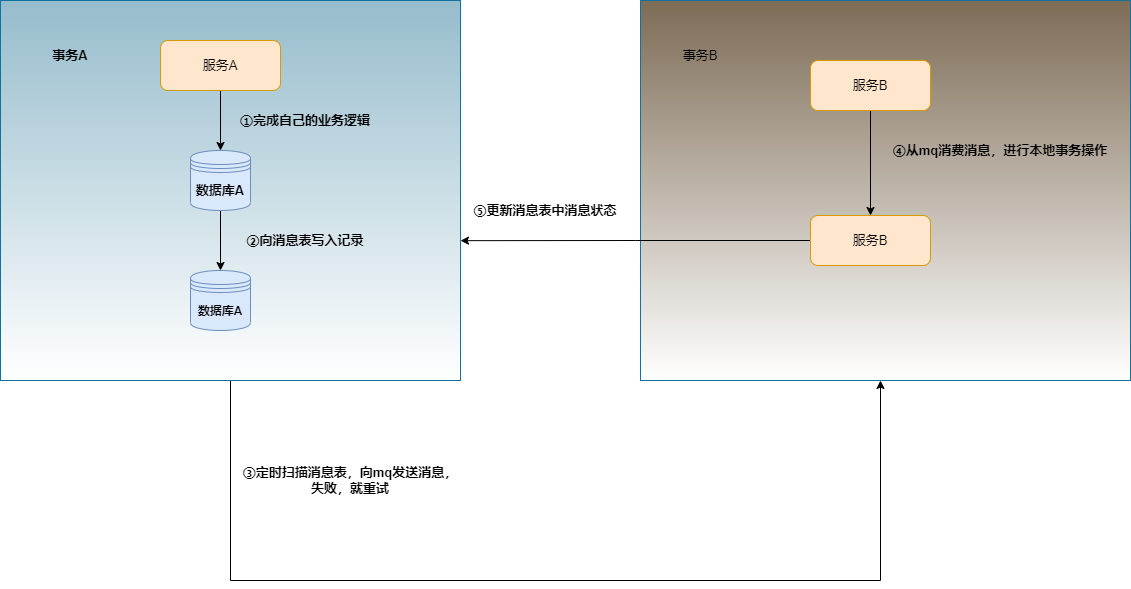

The diagram above was exported from draw.io. Its source (the exported page's mxGraphModel, read from the mxfile embedded in the PNG):
<mxGraphModel dx="1220" dy="525" grid="1" gridSize="10" guides="1" tooltips="1" connect="1" arrows="1" fold="1" page="1" pageScale="1" pageWidth="2339" pageHeight="3300" math="0" shadow="0">
  <root>
    <mxCell id="0" />
    <mxCell id="1" parent="0" />
    <mxCell id="yCq3V0b1CceHJ5OZZO6m-25" style="edgeStyle=orthogonalEdgeStyle;rounded=0;orthogonalLoop=1;jettySize=auto;html=1;exitX=0.5;exitY=1;exitDx=0;exitDy=0;fontSize=13;" parent="1" source="yCq3V0b1CceHJ5OZZO6m-9" target="yCq3V0b1CceHJ5OZZO6m-21" edge="1">
      <mxGeometry relative="1" as="geometry">
        <mxPoint x="930" y="460" as="targetPoint" />
        <Array as="points">
          <mxPoint x="280" y="650" />
          <mxPoint x="930" y="650" />
        </Array>
      </mxGeometry>
    </mxCell>
    <mxCell id="yCq3V0b1CceHJ5OZZO6m-9" value="" style="rounded=0;whiteSpace=wrap;html=1;fontSize=13;fillColor=#96BCCC;strokeColor=#10739e;gradientColor=#ffffff;" parent="1" vertex="1">
      <mxGeometry x="50" y="70" width="460" height="380" as="geometry" />
    </mxCell>
    <mxCell id="yCq3V0b1CceHJ5OZZO6m-3" value="" style="edgeStyle=orthogonalEdgeStyle;rounded=0;orthogonalLoop=1;jettySize=auto;html=1;entryX=0.5;entryY=0;entryDx=0;entryDy=0;" parent="1" source="yCq3V0b1CceHJ5OZZO6m-1" target="yCq3V0b1CceHJ5OZZO6m-13" edge="1">
      <mxGeometry relative="1" as="geometry">
        <mxPoint x="270" y="220" as="targetPoint" />
      </mxGeometry>
    </mxCell>
    <mxCell id="yCq3V0b1CceHJ5OZZO6m-1" value="&lt;font style=&quot;font-size: 13px&quot;&gt;服务A&lt;/font&gt;" style="rounded=1;whiteSpace=wrap;html=1;fillColor=#ffe6cc;strokeColor=#d79b00;" parent="1" vertex="1">
      <mxGeometry x="210" y="110" width="120" height="50" as="geometry" />
    </mxCell>
    <mxCell id="yCq3V0b1CceHJ5OZZO6m-4" value="&lt;font style=&quot;font-size: 13px&quot;&gt;①完成自己的业务逻辑&lt;/font&gt;" style="text;html=1;strokeColor=none;fillColor=none;align=center;verticalAlign=middle;whiteSpace=wrap;rounded=0;fontStyle=1" parent="1" vertex="1">
      <mxGeometry x="270" y="170" width="170" height="40" as="geometry" />
    </mxCell>
    <mxCell id="yCq3V0b1CceHJ5OZZO6m-7" value="&lt;span style=&quot;font-size: 13px&quot;&gt;②向消息表写入记录&lt;/span&gt;" style="text;html=1;strokeColor=none;fillColor=none;align=center;verticalAlign=middle;whiteSpace=wrap;rounded=0;fontStyle=1" parent="1" vertex="1">
      <mxGeometry x="290" y="290" width="130" height="40" as="geometry" />
    </mxCell>
    <mxCell id="yCq3V0b1CceHJ5OZZO6m-10" value="事务A" style="text;html=1;strokeColor=none;fillColor=none;align=center;verticalAlign=middle;whiteSpace=wrap;rounded=0;fontSize=13;fontStyle=1" parent="1" vertex="1">
      <mxGeometry x="90" y="110" width="60" height="30" as="geometry" />
    </mxCell>
    <mxCell id="yCq3V0b1CceHJ5OZZO6m-15" style="edgeStyle=orthogonalEdgeStyle;rounded=0;orthogonalLoop=1;jettySize=auto;html=1;exitX=0.5;exitY=1;exitDx=0;exitDy=0;entryX=0.5;entryY=0;entryDx=0;entryDy=0;fontSize=13;" parent="1" source="yCq3V0b1CceHJ5OZZO6m-13" target="yCq3V0b1CceHJ5OZZO6m-16" edge="1">
      <mxGeometry relative="1" as="geometry">
        <mxPoint x="270" y="350" as="targetPoint" />
      </mxGeometry>
    </mxCell>
    <mxCell id="yCq3V0b1CceHJ5OZZO6m-13" value="数据库A" style="shape=datastore;whiteSpace=wrap;html=1;fontSize=13;fillColor=#dae8fc;strokeColor=#6c8ebf;fontStyle=1" parent="1" vertex="1">
      <mxGeometry x="240" y="220" width="60" height="60" as="geometry" />
    </mxCell>
    <mxCell id="yCq3V0b1CceHJ5OZZO6m-16" value="&lt;span style=&quot;font-size: 12px ; font-weight: 700&quot;&gt;数据库A&lt;/span&gt;" style="shape=datastore;whiteSpace=wrap;html=1;fontSize=13;fillColor=#dae8fc;strokeColor=#6c8ebf;" parent="1" vertex="1">
      <mxGeometry x="240" y="340" width="60" height="60" as="geometry" />
    </mxCell>
    <mxCell id="yCq3V0b1CceHJ5OZZO6m-20" value="③定时扫描消息表，向mq发送消息，&lt;br&gt;失败，就重试" style="text;html=1;strokeColor=none;fillColor=none;align=center;verticalAlign=middle;whiteSpace=wrap;rounded=0;fontSize=13;fontStyle=1" parent="1" vertex="1">
      <mxGeometry x="280" y="520" width="240" height="60" as="geometry" />
    </mxCell>
    <mxCell id="yCq3V0b1CceHJ5OZZO6m-21" value="" style="rounded=0;whiteSpace=wrap;html=1;fontSize=13;fillColor=#7D6C56;strokeColor=#10739e;gradientColor=#ffffff;" parent="1" vertex="1">
      <mxGeometry x="690" y="70" width="490" height="380" as="geometry" />
    </mxCell>
    <mxCell id="yCq3V0b1CceHJ5OZZO6m-22" value="事务B" style="text;html=1;strokeColor=none;fillColor=none;align=center;verticalAlign=middle;whiteSpace=wrap;rounded=0;fontSize=13;" parent="1" vertex="1">
      <mxGeometry x="720" y="110" width="60" height="30" as="geometry" />
    </mxCell>
    <mxCell id="yCq3V0b1CceHJ5OZZO6m-27" value="" style="edgeStyle=orthogonalEdgeStyle;rounded=0;orthogonalLoop=1;jettySize=auto;html=1;fontSize=13;" parent="1" source="yCq3V0b1CceHJ5OZZO6m-23" target="yCq3V0b1CceHJ5OZZO6m-26" edge="1">
      <mxGeometry relative="1" as="geometry" />
    </mxCell>
    <mxCell id="yCq3V0b1CceHJ5OZZO6m-23" value="&lt;font style=&quot;font-size: 13px&quot;&gt;服务B&lt;/font&gt;" style="rounded=1;whiteSpace=wrap;html=1;fillColor=#ffe6cc;strokeColor=#d79b00;" parent="1" vertex="1">
      <mxGeometry x="860" y="130" width="120" height="50" as="geometry" />
    </mxCell>
    <mxCell id="yCq3V0b1CceHJ5OZZO6m-29" style="edgeStyle=orthogonalEdgeStyle;rounded=0;orthogonalLoop=1;jettySize=auto;html=1;exitX=0;exitY=0.5;exitDx=0;exitDy=0;fontSize=13;entryX=1;entryY=0.632;entryDx=0;entryDy=0;entryPerimeter=0;" parent="1" source="yCq3V0b1CceHJ5OZZO6m-26" target="yCq3V0b1CceHJ5OZZO6m-9" edge="1">
      <mxGeometry relative="1" as="geometry" />
    </mxCell>
    <mxCell id="yCq3V0b1CceHJ5OZZO6m-26" value="&lt;font style=&quot;font-size: 13px&quot;&gt;服务B&lt;/font&gt;" style="rounded=1;whiteSpace=wrap;html=1;fillColor=#ffe6cc;strokeColor=#d79b00;" parent="1" vertex="1">
      <mxGeometry x="860" y="285" width="120" height="50" as="geometry" />
    </mxCell>
    <mxCell id="yCq3V0b1CceHJ5OZZO6m-28" value="④从mq消费消息，进行本地事务操作" style="text;html=1;strokeColor=none;fillColor=none;align=center;verticalAlign=middle;whiteSpace=wrap;rounded=0;fontSize=13;fontStyle=1" parent="1" vertex="1">
      <mxGeometry x="930" y="190" width="240" height="60" as="geometry" />
    </mxCell>
    <mxCell id="yCq3V0b1CceHJ5OZZO6m-30" value="⑤更新消息表中消息状态" style="text;html=1;strokeColor=none;fillColor=none;align=center;verticalAlign=middle;whiteSpace=wrap;rounded=0;fontSize=13;fontStyle=1" parent="1" vertex="1">
      <mxGeometry x="510" y="260" width="170" height="40" as="geometry" />
    </mxCell>
  </root>
</mxGraphModel>